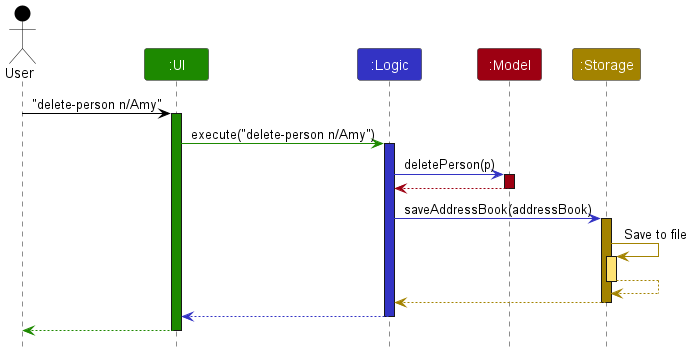

The diagram above was rendered by PlantUML. Its source (embedded in the PNG):
@startuml
!include style.puml

Actor User as user USER_COLOR
Participant ":UI" as ui UI_COLOR
Participant ":Logic" as logic LOGIC_COLOR
Participant ":Model" as model MODEL_COLOR
Participant ":Storage" as storage STORAGE_COLOR

user -[USER_COLOR]> ui : "delete-person n/Amy"
activate ui UI_COLOR

ui -[UI_COLOR]> logic : execute("delete-person n/Amy")
activate logic LOGIC_COLOR

logic -[LOGIC_COLOR]> model : deletePerson(p)
activate model MODEL_COLOR

model -[MODEL_COLOR]-> logic
deactivate model

logic -[LOGIC_COLOR]> storage : saveAddressBook(addressBook)
activate storage STORAGE_COLOR

storage -[STORAGE_COLOR]> storage : Save to file
activate storage STORAGE_COLOR_T1
storage --[STORAGE_COLOR]> storage
deactivate storage

storage --[STORAGE_COLOR]> logic
deactivate storage

logic --[LOGIC_COLOR]> ui
deactivate logic

ui--[UI_COLOR]> user
deactivate ui
@enduml